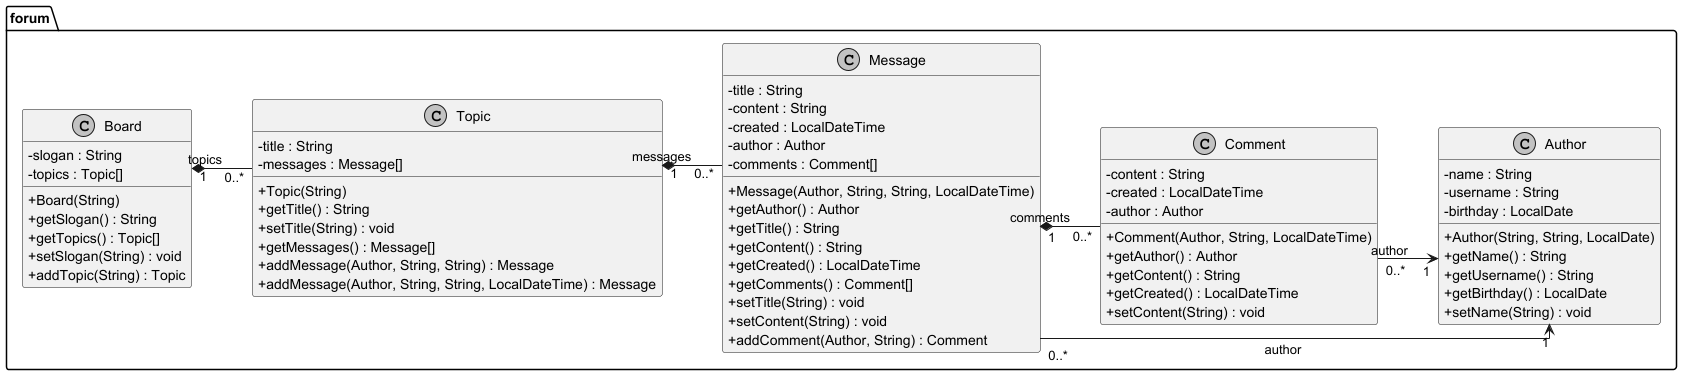

The diagram above was rendered by PlantUML. Its source (embedded in the PNG):
@startuml
left to right direction
skinparam classAttributeIconSize 0
skinparam shadowing false
skinparam monochrome true
skinparam linetype ortho

package forum {

class Board {
  - slogan : String
  - topics : Topic[]
  + Board(String)
  + getSlogan() : String
  + getTopics() : Topic[]
  + setSlogan(String) : void
  + addTopic(String) : Topic
}

class Topic {
  - title : String
  - messages : Message[]
  + Topic(String)
  + getTitle() : String
  + setTitle(String) : void
  + getMessages() : Message[]
  + addMessage(Author, String, String) : Message
  + addMessage(Author, String, String, LocalDateTime) : Message
}

class Message {
  - title : String
  - content : String
  - created : LocalDateTime
  - author : Author
  - comments : Comment[]
  + Message(Author, String, String, LocalDateTime)
  + getAuthor() : Author
  + getTitle() : String
  + getContent() : String
  + getCreated() : LocalDateTime
  + getComments() : Comment[]
  + setTitle(String) : void
  + setContent(String) : void
  + addComment(Author, String) : Comment
}

class Comment {
  - content : String
  - created : LocalDateTime
  - author : Author
  + Comment(Author, String, LocalDateTime)
  + getAuthor() : Author
  + getContent() : String
  + getCreated() : LocalDateTime
  + setContent(String) : void
}

class Author {
  - name : String
  - username : String
  - birthday : LocalDate
  + Author(String, String, LocalDate)
  + getName() : String
  + getUsername() : String
  + getBirthday() : LocalDate
  + setName(String) : void
}

Board "1" *-- "0..*" Topic : topics
Topic "1" *-- "0..*" Message : messages
Message "1" *-- "0..*" Comment : comments
Message "0..*" --> "1" Author : author
Comment "0..*" --> "1" Author : author

Board -[hidden]-> Topic
Topic -[hidden]-> Message
Author -[hidden]-> Comment
}

@enduml